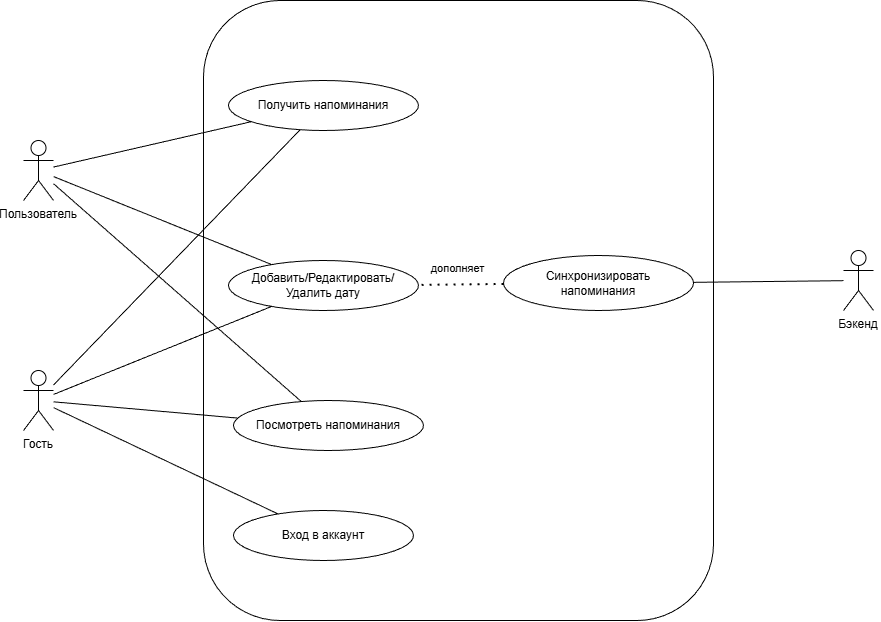

The diagram above was exported from draw.io. Its source (the exported page's mxGraphModel, read from the mxfile embedded in the PNG):
<mxGraphModel dx="1131" dy="1289" grid="1" gridSize="10" guides="1" tooltips="1" connect="1" arrows="1" fold="1" page="1" pageScale="1" pageWidth="827" pageHeight="1169" math="0" shadow="0">
  <root>
    <mxCell id="0" />
    <mxCell id="1" parent="0" />
    <mxCell id="0gNnJfdzlLep2NlKcI4W-1" parent="1" style="shape=umlActor;verticalLabelPosition=bottom;verticalAlign=top;" value="Пользователь" vertex="1">
      <mxGeometry height="60" width="30" x="440" y="680" as="geometry" />
    </mxCell>
    <mxCell id="0gNnJfdzlLep2NlKcI4W-2" parent="1" style="shape=umlActor;verticalLabelPosition=bottom;verticalAlign=top;" value="Гость" vertex="1">
      <mxGeometry height="60" width="30" x="440" y="910" as="geometry" />
    </mxCell>
    <mxCell id="0gNnJfdzlLep2NlKcI4W-3" parent="1" style="shape=umlActor;verticalLabelPosition=bottom;verticalAlign=top;" value="Бэкенд" vertex="1">
      <mxGeometry height="60" width="30" x="1260" y="790" as="geometry" />
    </mxCell>
    <mxCell id="0gNnJfdzlLep2NlKcI4W-4" parent="1" style="rounded=1;whiteSpace=wrap;html=1;" value="" vertex="1">
      <mxGeometry height="620" width="510" x="620" y="540" as="geometry" />
    </mxCell>
    <mxCell id="0gNnJfdzlLep2NlKcI4W-5" parent="1" style="ellipse;whiteSpace=wrap;html=1;" value="Вход в аккаунт" vertex="1">
      <mxGeometry height="50" width="180" x="650" y="1050" as="geometry" />
    </mxCell>
    <mxCell id="0gNnJfdzlLep2NlKcI4W-6" parent="1" style="ellipse;whiteSpace=wrap;html=1;" value="Добавить/Редактировать/Удалить дату" vertex="1">
      <mxGeometry height="50" width="190" x="645" y="800" as="geometry" />
    </mxCell>
    <mxCell id="0gNnJfdzlLep2NlKcI4W-7" parent="1" style="ellipse;whiteSpace=wrap;html=1;" value="Получить напоминания" vertex="1">
      <mxGeometry height="50" width="190" x="645" y="620" as="geometry" />
    </mxCell>
    <mxCell id="0gNnJfdzlLep2NlKcI4W-8" parent="1" style="ellipse;whiteSpace=wrap;html=1;" value="Синхронизировать &lt;br&gt;напоминания" vertex="1">
      <mxGeometry height="55" width="190" x="920" y="795" as="geometry" />
    </mxCell>
    <mxCell id="0gNnJfdzlLep2NlKcI4W-9" edge="1" parent="1" source="0gNnJfdzlLep2NlKcI4W-1" style="endArrow=none;html=1;" target="0gNnJfdzlLep2NlKcI4W-16">
      <mxGeometry relative="1" as="geometry" />
    </mxCell>
    <mxCell id="0gNnJfdzlLep2NlKcI4W-10" edge="1" parent="1" source="0gNnJfdzlLep2NlKcI4W-1" style="endArrow=none;html=1;" target="0gNnJfdzlLep2NlKcI4W-6">
      <mxGeometry relative="1" as="geometry" />
    </mxCell>
    <mxCell id="0gNnJfdzlLep2NlKcI4W-11" edge="1" parent="1" source="0gNnJfdzlLep2NlKcI4W-1" style="endArrow=none;html=1;" target="0gNnJfdzlLep2NlKcI4W-7">
      <mxGeometry relative="1" as="geometry" />
    </mxCell>
    <mxCell id="0gNnJfdzlLep2NlKcI4W-12" edge="1" parent="1" source="0gNnJfdzlLep2NlKcI4W-2" style="endArrow=none;html=1;" target="0gNnJfdzlLep2NlKcI4W-16">
      <mxGeometry relative="1" as="geometry" />
    </mxCell>
    <mxCell id="0gNnJfdzlLep2NlKcI4W-13" edge="1" parent="1" source="0gNnJfdzlLep2NlKcI4W-2" style="endArrow=none;html=1;" target="0gNnJfdzlLep2NlKcI4W-6">
      <mxGeometry relative="1" as="geometry" />
    </mxCell>
    <mxCell id="0gNnJfdzlLep2NlKcI4W-14" edge="1" parent="1" source="0gNnJfdzlLep2NlKcI4W-3" style="endArrow=none;html=1;" target="0gNnJfdzlLep2NlKcI4W-8">
      <mxGeometry relative="1" as="geometry" />
    </mxCell>
    <mxCell id="0gNnJfdzlLep2NlKcI4W-15" edge="1" parent="1" source="0gNnJfdzlLep2NlKcI4W-1" style="endArrow=none;html=1;" target="0gNnJfdzlLep2NlKcI4W-16" value="">
      <mxGeometry relative="1" as="geometry">
        <mxPoint x="470" y="708" as="sourcePoint" />
        <mxPoint x="1092" y="617" as="targetPoint" />
      </mxGeometry>
    </mxCell>
    <mxCell id="0gNnJfdzlLep2NlKcI4W-16" parent="1" style="ellipse;whiteSpace=wrap;html=1;" value="Посмотреть напоминания" vertex="1">
      <mxGeometry height="50" width="190" x="650" y="940" as="geometry" />
    </mxCell>
    <mxCell id="0gNnJfdzlLep2NlKcI4W-17" edge="1" parent="1" source="0gNnJfdzlLep2NlKcI4W-2" style="endArrow=none;html=1;rounded=0;" target="0gNnJfdzlLep2NlKcI4W-5" value="">
      <mxGeometry height="50" relative="1" width="50" as="geometry">
        <mxPoint x="700" y="940" as="sourcePoint" />
        <mxPoint x="750" y="890" as="targetPoint" />
      </mxGeometry>
    </mxCell>
    <mxCell id="0gNnJfdzlLep2NlKcI4W-18" edge="1" parent="1" source="0gNnJfdzlLep2NlKcI4W-8" style="endArrow=none;dashed=1;html=1;dashPattern=1 3;strokeWidth=2;rounded=0;" target="0gNnJfdzlLep2NlKcI4W-6" value="">
      <mxGeometry height="50" relative="1" width="50" as="geometry">
        <mxPoint x="870" y="1030" as="sourcePoint" />
        <mxPoint x="920" y="980" as="targetPoint" />
      </mxGeometry>
    </mxCell>
    <mxCell id="0gNnJfdzlLep2NlKcI4W-19" connectable="0" parent="0gNnJfdzlLep2NlKcI4W-18" style="edgeLabel;html=1;align=center;verticalAlign=middle;resizable=0;points=[];" value="дополняет" vertex="1">
      <mxGeometry relative="1" x="-0.3891" y="2" as="geometry">
        <mxPoint x="-22" y="-19" as="offset" />
      </mxGeometry>
    </mxCell>
    <mxCell id="0gNnJfdzlLep2NlKcI4W-20" edge="1" parent="1" source="0gNnJfdzlLep2NlKcI4W-2" style="endArrow=none;html=1;rounded=0;" target="0gNnJfdzlLep2NlKcI4W-7" value="">
      <mxGeometry height="50" relative="1" width="50" as="geometry">
        <mxPoint x="780" y="1020" as="sourcePoint" />
        <mxPoint x="830" y="970" as="targetPoint" />
      </mxGeometry>
    </mxCell>
  </root>
</mxGraphModel>